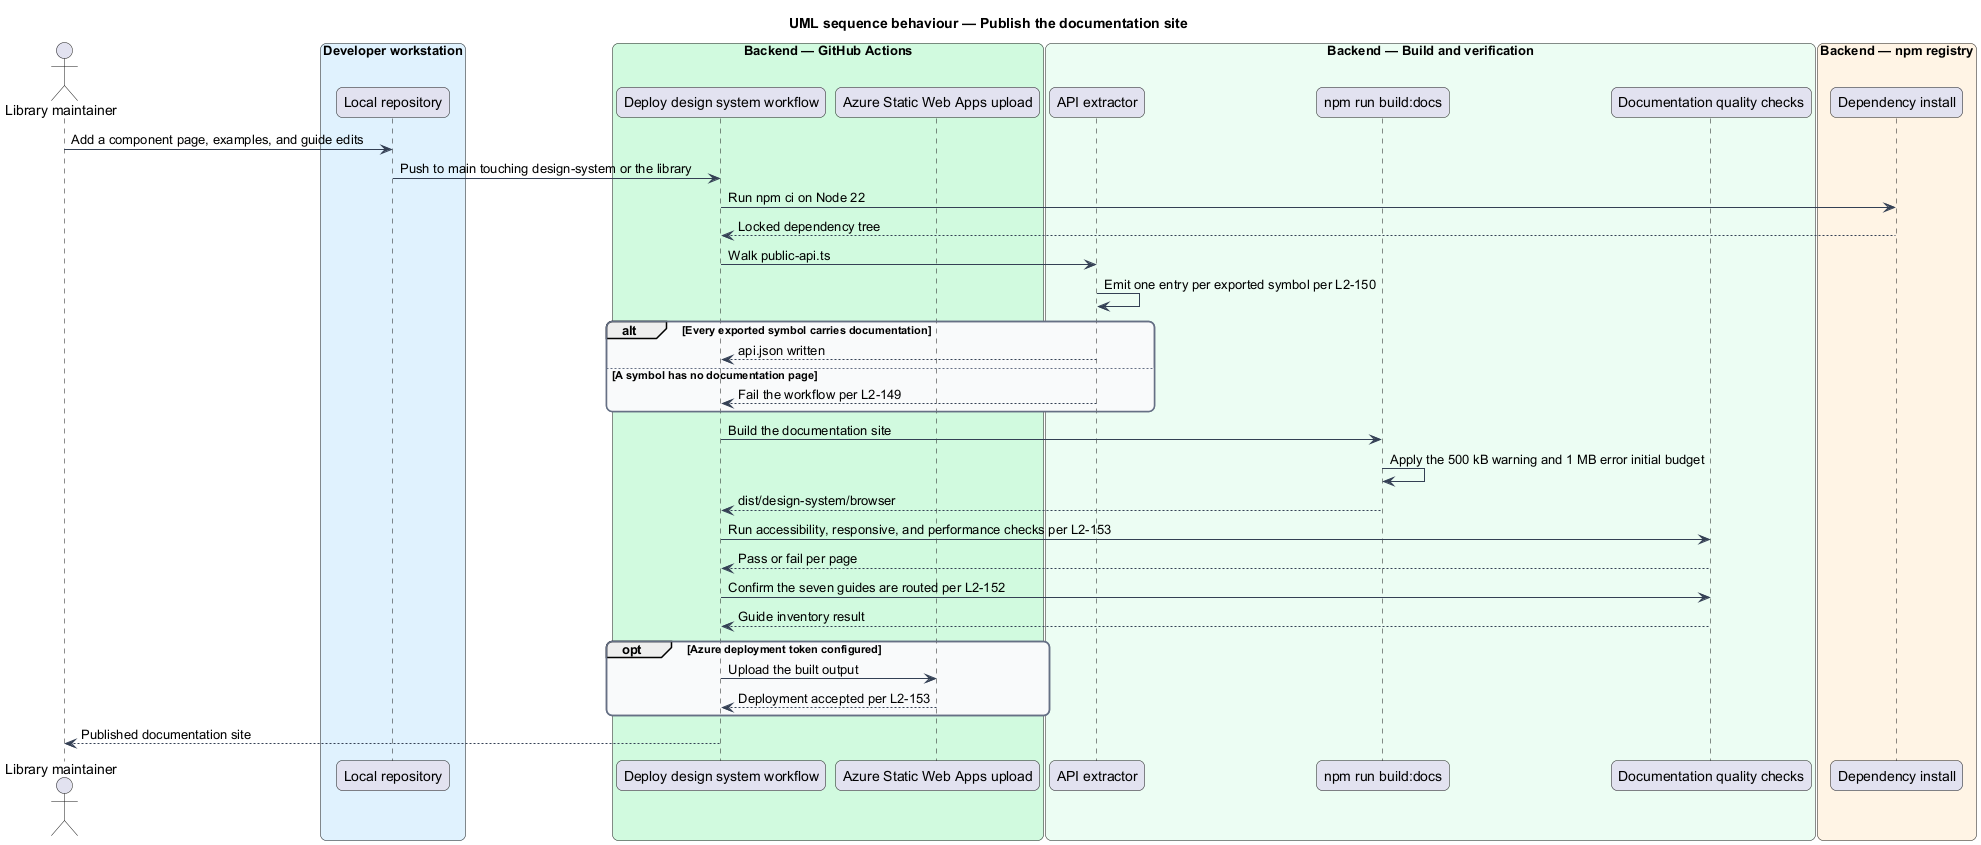

The diagram above was rendered by PlantUML. Its source (embedded in the PNG):
@startuml
title UML sequence behaviour — Publish the documentation site
skinparam backgroundColor #FFFFFF
skinparam shadowing false
skinparam roundcorner 12
skinparam defaultFontName Arial
skinparam ArrowColor #344054
skinparam rectangle {
  BorderColor #344054
  FontColor #101828
}
skinparam package {
  BorderColor #667085
  FontColor #101828
  BackgroundColor #F9FAFB
}
actor "Library maintainer" as maintainer
box "Developer workstation" #E0F2FE
  participant "Local repository" as repo
end box
box "Backend — GitHub Actions" #D1FADF
  participant "Deploy design system workflow" as workflow
  participant "Azure Static Web Apps upload" as upload
end box
box "Backend — Build and verification" #ECFDF3
  participant "API extractor" as extractor
  participant "npm run build:docs" as build
  participant "Documentation quality checks" as checks
end box
box "Backend — npm registry" #FFF4E5
  participant "Dependency install" as install
end box

maintainer -> repo : Add a component page, examples, and guide edits
repo -> workflow : Push to main touching design-system or the library
workflow -> install : Run npm ci on Node 22
install --> workflow : Locked dependency tree

workflow -> extractor : Walk public-api.ts
extractor -> extractor : Emit one entry per exported symbol per L2-150
alt Every exported symbol carries documentation
  extractor --> workflow : api.json written
else A symbol has no documentation page
  extractor --> workflow : Fail the workflow per L2-149
end

workflow -> build : Build the documentation site
build -> build : Apply the 500 kB warning and 1 MB error initial budget
build --> workflow : dist/design-system/browser

workflow -> checks : Run accessibility, responsive, and performance checks per L2-153
checks --> workflow : Pass or fail per page
workflow -> checks : Confirm the seven guides are routed per L2-152
checks --> workflow : Guide inventory result

opt Azure deployment token configured
  workflow -> upload : Upload the built output
  upload --> workflow : Deployment accepted per L2-153
end
workflow --> maintainer : Published documentation site
@enduml